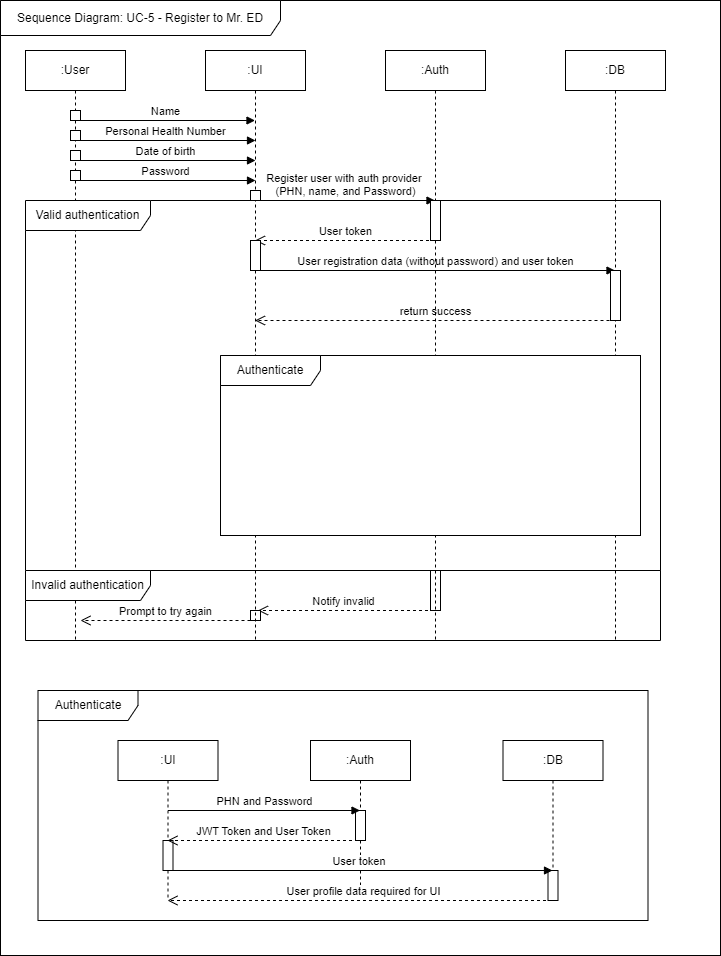

The diagram above was exported from draw.io. Its source (the exported page's mxGraphModel, read from the mxfile embedded in the PNG):
<mxGraphModel dx="794" dy="403" grid="1" gridSize="10" guides="1" tooltips="1" connect="1" arrows="1" fold="1" page="1" pageScale="1" pageWidth="850" pageHeight="1100" background="#ffffff" math="0" shadow="0">
  <root>
    <mxCell id="0" />
    <mxCell id="1" parent="0" />
    <mxCell id="u0KG6v-mc00RNV8VL8HW-3" value="" style="rounded=0;whiteSpace=wrap;html=1;" vertex="1" parent="1">
      <mxGeometry x="80" y="55" width="720" height="955" as="geometry" />
    </mxCell>
    <mxCell id="aM9ryv3xv72pqoxQDRHE-1" value=":User" style="shape=umlLifeline;perimeter=lifelinePerimeter;whiteSpace=wrap;html=1;container=0;dropTarget=0;collapsible=0;recursiveResize=0;outlineConnect=0;portConstraint=eastwest;newEdgeStyle={&quot;edgeStyle&quot;:&quot;elbowEdgeStyle&quot;,&quot;elbow&quot;:&quot;vertical&quot;,&quot;curved&quot;:0,&quot;rounded&quot;:0};" parent="1" vertex="1">
      <mxGeometry x="105" y="105" width="100" height="590" as="geometry" />
    </mxCell>
    <mxCell id="X-sE2YKvpPah100xSrJD-4" value="" style="html=1;points=[[0,0,0,0,5],[0,1,0,0,-5],[1,0,0,0,5],[1,1,0,0,-5]];perimeter=orthogonalPerimeter;outlineConnect=0;targetShapes=umlLifeline;portConstraint=eastwest;newEdgeStyle={&quot;curved&quot;:0,&quot;rounded&quot;:0};" parent="aM9ryv3xv72pqoxQDRHE-1" vertex="1">
      <mxGeometry x="45" y="60" width="10" height="10" as="geometry" />
    </mxCell>
    <mxCell id="X-sE2YKvpPah100xSrJD-9" value="" style="html=1;points=[[0,0,0,0,5],[0,1,0,0,-5],[1,0,0,0,5],[1,1,0,0,-5]];perimeter=orthogonalPerimeter;outlineConnect=0;targetShapes=umlLifeline;portConstraint=eastwest;newEdgeStyle={&quot;curved&quot;:0,&quot;rounded&quot;:0};" parent="aM9ryv3xv72pqoxQDRHE-1" vertex="1">
      <mxGeometry x="45" y="80" width="10" height="10" as="geometry" />
    </mxCell>
    <mxCell id="X-sE2YKvpPah100xSrJD-10" value="Personal Health Number" style="html=1;verticalAlign=bottom;endArrow=block;curved=0;rounded=0;" parent="aM9ryv3xv72pqoxQDRHE-1" edge="1">
      <mxGeometry width="80" relative="1" as="geometry">
        <mxPoint x="50" y="90" as="sourcePoint" />
        <mxPoint x="230" y="90" as="targetPoint" />
      </mxGeometry>
    </mxCell>
    <mxCell id="X-sE2YKvpPah100xSrJD-11" value="" style="html=1;points=[[0,0,0,0,5],[0,1,0,0,-5],[1,0,0,0,5],[1,1,0,0,-5]];perimeter=orthogonalPerimeter;outlineConnect=0;targetShapes=umlLifeline;portConstraint=eastwest;newEdgeStyle={&quot;curved&quot;:0,&quot;rounded&quot;:0};" parent="aM9ryv3xv72pqoxQDRHE-1" vertex="1">
      <mxGeometry x="45" y="100" width="10" height="10" as="geometry" />
    </mxCell>
    <mxCell id="X-sE2YKvpPah100xSrJD-12" value="Date of birth" style="html=1;verticalAlign=bottom;endArrow=block;curved=0;rounded=0;" parent="aM9ryv3xv72pqoxQDRHE-1" edge="1">
      <mxGeometry width="80" relative="1" as="geometry">
        <mxPoint x="50" y="110" as="sourcePoint" />
        <mxPoint x="230" y="110" as="targetPoint" />
      </mxGeometry>
    </mxCell>
    <mxCell id="X-sE2YKvpPah100xSrJD-13" value="" style="html=1;points=[[0,0,0,0,5],[0,1,0,0,-5],[1,0,0,0,5],[1,1,0,0,-5]];perimeter=orthogonalPerimeter;outlineConnect=0;targetShapes=umlLifeline;portConstraint=eastwest;newEdgeStyle={&quot;curved&quot;:0,&quot;rounded&quot;:0};" parent="aM9ryv3xv72pqoxQDRHE-1" vertex="1">
      <mxGeometry x="45" y="120" width="10" height="10" as="geometry" />
    </mxCell>
    <mxCell id="X-sE2YKvpPah100xSrJD-14" value="Password" style="html=1;verticalAlign=bottom;endArrow=block;curved=0;rounded=0;" parent="aM9ryv3xv72pqoxQDRHE-1" edge="1">
      <mxGeometry width="80" relative="1" as="geometry">
        <mxPoint x="50" y="130" as="sourcePoint" />
        <mxPoint x="230" y="130" as="targetPoint" />
      </mxGeometry>
    </mxCell>
    <mxCell id="X-sE2YKvpPah100xSrJD-8" value="Name" style="html=1;verticalAlign=bottom;endArrow=block;curved=0;rounded=0;" parent="1" target="aM9ryv3xv72pqoxQDRHE-5" edge="1">
      <mxGeometry width="80" relative="1" as="geometry">
        <mxPoint x="155" y="175" as="sourcePoint" />
        <mxPoint x="235" y="175" as="targetPoint" />
      </mxGeometry>
    </mxCell>
    <mxCell id="X-sE2YKvpPah100xSrJD-16" value="Register user with auth provider&amp;nbsp;&lt;br&gt;(PHN, name, and Password)" style="html=1;verticalAlign=bottom;endArrow=block;curved=0;rounded=0;" parent="1" target="X-sE2YKvpPah100xSrJD-1" edge="1">
      <mxGeometry width="80" relative="1" as="geometry">
        <mxPoint x="335" y="255" as="sourcePoint" />
        <mxPoint x="415" y="255" as="targetPoint" />
      </mxGeometry>
    </mxCell>
    <mxCell id="X-sE2YKvpPah100xSrJD-19" value="User token" style="html=1;verticalAlign=bottom;endArrow=open;dashed=1;endSize=8;curved=0;rounded=0;" parent="1" target="aM9ryv3xv72pqoxQDRHE-5" edge="1">
      <mxGeometry relative="1" as="geometry">
        <mxPoint x="514.5" y="295" as="sourcePoint" />
        <mxPoint x="405" y="295" as="targetPoint" />
      </mxGeometry>
    </mxCell>
    <mxCell id="X-sE2YKvpPah100xSrJD-21" value="User registration data (without password) and user token" style="html=1;verticalAlign=bottom;endArrow=block;curved=0;rounded=0;" parent="1" target="X-sE2YKvpPah100xSrJD-2" edge="1">
      <mxGeometry width="80" relative="1" as="geometry">
        <mxPoint x="335" y="325" as="sourcePoint" />
        <mxPoint x="415" y="325" as="targetPoint" />
      </mxGeometry>
    </mxCell>
    <mxCell id="X-sE2YKvpPah100xSrJD-24" value="return success" style="html=1;verticalAlign=bottom;endArrow=open;dashed=1;endSize=8;curved=0;rounded=0;" parent="1" target="aM9ryv3xv72pqoxQDRHE-5" edge="1">
      <mxGeometry relative="1" as="geometry">
        <mxPoint x="695" y="375" as="sourcePoint" />
        <mxPoint x="615" y="375" as="targetPoint" />
      </mxGeometry>
    </mxCell>
    <mxCell id="X-sE2YKvpPah100xSrJD-26" value="Authenticate" style="shape=umlFrame;whiteSpace=wrap;html=1;pointerEvents=0;width=100;height=30;" parent="1" vertex="1">
      <mxGeometry x="117.5" y="745" width="610" height="230" as="geometry" />
    </mxCell>
    <mxCell id="X-sE2YKvpPah100xSrJD-27" value=":UI" style="shape=umlLifeline;perimeter=lifelinePerimeter;whiteSpace=wrap;html=1;container=0;dropTarget=0;collapsible=0;recursiveResize=0;outlineConnect=0;portConstraint=eastwest;newEdgeStyle={&quot;edgeStyle&quot;:&quot;elbowEdgeStyle&quot;,&quot;elbow&quot;:&quot;vertical&quot;,&quot;curved&quot;:0,&quot;rounded&quot;:0};" parent="1" vertex="1">
      <mxGeometry x="197.5" y="795" width="100" height="160" as="geometry" />
    </mxCell>
    <mxCell id="X-sE2YKvpPah100xSrJD-45" value="" style="html=1;points=[[0,0,0,0,5],[0,1,0,0,-5],[1,0,0,0,5],[1,1,0,0,-5]];perimeter=orthogonalPerimeter;outlineConnect=0;targetShapes=umlLifeline;portConstraint=eastwest;newEdgeStyle={&quot;curved&quot;:0,&quot;rounded&quot;:0};" parent="X-sE2YKvpPah100xSrJD-27" vertex="1">
      <mxGeometry x="45" y="100" width="10" height="30" as="geometry" />
    </mxCell>
    <mxCell id="X-sE2YKvpPah100xSrJD-30" value=":Auth" style="shape=umlLifeline;perimeter=lifelinePerimeter;whiteSpace=wrap;html=1;container=0;dropTarget=0;collapsible=0;recursiveResize=0;outlineConnect=0;portConstraint=eastwest;newEdgeStyle={&quot;edgeStyle&quot;:&quot;elbowEdgeStyle&quot;,&quot;elbow&quot;:&quot;vertical&quot;,&quot;curved&quot;:0,&quot;rounded&quot;:0};" parent="1" vertex="1">
      <mxGeometry x="390" y="795" width="100" height="150" as="geometry" />
    </mxCell>
    <mxCell id="X-sE2YKvpPah100xSrJD-42" value="" style="html=1;points=[[0,0,0,0,5],[0,1,0,0,-5],[1,0,0,0,5],[1,1,0,0,-5]];perimeter=orthogonalPerimeter;outlineConnect=0;targetShapes=umlLifeline;portConstraint=eastwest;newEdgeStyle={&quot;curved&quot;:0,&quot;rounded&quot;:0};" parent="X-sE2YKvpPah100xSrJD-30" vertex="1">
      <mxGeometry x="45" y="70" width="10" height="30" as="geometry" />
    </mxCell>
    <mxCell id="X-sE2YKvpPah100xSrJD-32" value=":DB" style="shape=umlLifeline;perimeter=lifelinePerimeter;whiteSpace=wrap;html=1;container=0;dropTarget=0;collapsible=0;recursiveResize=0;outlineConnect=0;portConstraint=eastwest;newEdgeStyle={&quot;edgeStyle&quot;:&quot;elbowEdgeStyle&quot;,&quot;elbow&quot;:&quot;vertical&quot;,&quot;curved&quot;:0,&quot;rounded&quot;:0};" parent="1" vertex="1">
      <mxGeometry x="582.5" y="795" width="100" height="160" as="geometry" />
    </mxCell>
    <mxCell id="X-sE2YKvpPah100xSrJD-46" value="" style="html=1;points=[[0,0,0,0,5],[0,1,0,0,-5],[1,0,0,0,5],[1,1,0,0,-5]];perimeter=orthogonalPerimeter;outlineConnect=0;targetShapes=umlLifeline;portConstraint=eastwest;newEdgeStyle={&quot;curved&quot;:0,&quot;rounded&quot;:0};" parent="X-sE2YKvpPah100xSrJD-32" vertex="1">
      <mxGeometry x="45" y="130" width="10" height="30" as="geometry" />
    </mxCell>
    <mxCell id="X-sE2YKvpPah100xSrJD-35" value="Valid authentication" style="shape=umlFrame;whiteSpace=wrap;html=1;pointerEvents=0;width=125;height=30;" parent="1" vertex="1">
      <mxGeometry x="105" y="255" width="635" height="370" as="geometry" />
    </mxCell>
    <mxCell id="X-sE2YKvpPah100xSrJD-36" value="Invalid authentication" style="shape=umlFrame;whiteSpace=wrap;html=1;pointerEvents=0;width=125;height=30;" parent="1" vertex="1">
      <mxGeometry x="105" y="625" width="635" height="70" as="geometry" />
    </mxCell>
    <mxCell id="X-sE2YKvpPah100xSrJD-37" value="" style="html=1;points=[[0,0,0,0,5],[0,1,0,0,-5],[1,0,0,0,5],[1,1,0,0,-5]];perimeter=orthogonalPerimeter;outlineConnect=0;targetShapes=umlLifeline;portConstraint=eastwest;newEdgeStyle={&quot;curved&quot;:0,&quot;rounded&quot;:0};" parent="1" vertex="1">
      <mxGeometry x="510" y="625" width="10" height="40" as="geometry" />
    </mxCell>
    <mxCell id="X-sE2YKvpPah100xSrJD-38" value="Notify invalid" style="html=1;verticalAlign=bottom;endArrow=open;dashed=1;endSize=8;curved=0;rounded=0;" parent="1" edge="1">
      <mxGeometry relative="1" as="geometry">
        <mxPoint x="507.5" y="665" as="sourcePoint" />
        <mxPoint x="337.5" y="665" as="targetPoint" />
      </mxGeometry>
    </mxCell>
    <mxCell id="X-sE2YKvpPah100xSrJD-39" value="" style="html=1;points=[[0,0,0,0,5],[0,1,0,0,-5],[1,0,0,0,5],[1,1,0,0,-5]];perimeter=orthogonalPerimeter;outlineConnect=0;targetShapes=umlLifeline;portConstraint=eastwest;newEdgeStyle={&quot;curved&quot;:0,&quot;rounded&quot;:0};" parent="1" vertex="1">
      <mxGeometry x="330" y="665" width="10" height="10" as="geometry" />
    </mxCell>
    <mxCell id="X-sE2YKvpPah100xSrJD-40" value="Prompt to try again" style="html=1;verticalAlign=bottom;endArrow=open;dashed=1;endSize=8;curved=0;rounded=0;" parent="1" edge="1">
      <mxGeometry relative="1" as="geometry">
        <mxPoint x="330" y="675" as="sourcePoint" />
        <mxPoint x="160" y="675" as="targetPoint" />
      </mxGeometry>
    </mxCell>
    <mxCell id="X-sE2YKvpPah100xSrJD-41" value="PHN and Password" style="html=1;verticalAlign=bottom;endArrow=block;curved=0;rounded=0;" parent="1" target="X-sE2YKvpPah100xSrJD-30" edge="1">
      <mxGeometry width="80" relative="1" as="geometry">
        <mxPoint x="247.5" y="865" as="sourcePoint" />
        <mxPoint x="327.5" y="865" as="targetPoint" />
      </mxGeometry>
    </mxCell>
    <mxCell id="X-sE2YKvpPah100xSrJD-43" value="JWT Token and User Token" style="html=1;verticalAlign=bottom;endArrow=open;dashed=1;endSize=8;curved=0;rounded=0;" parent="1" target="X-sE2YKvpPah100xSrJD-27" edge="1">
      <mxGeometry relative="1" as="geometry">
        <mxPoint x="437.5" y="895" as="sourcePoint" />
        <mxPoint x="357.5" y="895" as="targetPoint" />
      </mxGeometry>
    </mxCell>
    <mxCell id="X-sE2YKvpPah100xSrJD-44" value="User token&amp;nbsp;" style="html=1;verticalAlign=bottom;endArrow=block;curved=0;rounded=0;" parent="1" target="X-sE2YKvpPah100xSrJD-32" edge="1">
      <mxGeometry width="80" relative="1" as="geometry">
        <mxPoint x="247.5" y="925" as="sourcePoint" />
        <mxPoint x="327.5" y="925" as="targetPoint" />
      </mxGeometry>
    </mxCell>
    <mxCell id="X-sE2YKvpPah100xSrJD-47" value="User profile data required for UI" style="html=1;verticalAlign=bottom;endArrow=open;dashed=1;endSize=8;curved=0;rounded=0;" parent="1" target="X-sE2YKvpPah100xSrJD-27" edge="1">
      <mxGeometry relative="1" as="geometry">
        <mxPoint x="637.5" y="955" as="sourcePoint" />
        <mxPoint x="557.5" y="955" as="targetPoint" />
      </mxGeometry>
    </mxCell>
    <mxCell id="aM9ryv3xv72pqoxQDRHE-5" value=":UI" style="shape=umlLifeline;perimeter=lifelinePerimeter;whiteSpace=wrap;html=1;container=0;dropTarget=0;collapsible=0;recursiveResize=0;outlineConnect=0;portConstraint=eastwest;newEdgeStyle={&quot;edgeStyle&quot;:&quot;elbowEdgeStyle&quot;,&quot;elbow&quot;:&quot;vertical&quot;,&quot;curved&quot;:0,&quot;rounded&quot;:0};" parent="1" vertex="1">
      <mxGeometry x="285" y="105" width="100" height="590" as="geometry" />
    </mxCell>
    <mxCell id="X-sE2YKvpPah100xSrJD-15" value="" style="html=1;points=[[0,0,0,0,5],[0,1,0,0,-5],[1,0,0,0,5],[1,1,0,0,-5]];perimeter=orthogonalPerimeter;outlineConnect=0;targetShapes=umlLifeline;portConstraint=eastwest;newEdgeStyle={&quot;curved&quot;:0,&quot;rounded&quot;:0};" parent="aM9ryv3xv72pqoxQDRHE-5" vertex="1">
      <mxGeometry x="45" y="140" width="10" height="10" as="geometry" />
    </mxCell>
    <mxCell id="X-sE2YKvpPah100xSrJD-20" value="" style="html=1;points=[[0,0,0,0,5],[0,1,0,0,-5],[1,0,0,0,5],[1,1,0,0,-5]];perimeter=orthogonalPerimeter;outlineConnect=0;targetShapes=umlLifeline;portConstraint=eastwest;newEdgeStyle={&quot;curved&quot;:0,&quot;rounded&quot;:0};" parent="aM9ryv3xv72pqoxQDRHE-5" vertex="1">
      <mxGeometry x="45" y="190" width="10" height="30" as="geometry" />
    </mxCell>
    <mxCell id="X-sE2YKvpPah100xSrJD-1" value=":Auth" style="shape=umlLifeline;perimeter=lifelinePerimeter;whiteSpace=wrap;html=1;container=0;dropTarget=0;collapsible=0;recursiveResize=0;outlineConnect=0;portConstraint=eastwest;newEdgeStyle={&quot;edgeStyle&quot;:&quot;elbowEdgeStyle&quot;,&quot;elbow&quot;:&quot;vertical&quot;,&quot;curved&quot;:0,&quot;rounded&quot;:0};" parent="1" vertex="1">
      <mxGeometry x="465" y="105" width="100" height="590" as="geometry" />
    </mxCell>
    <mxCell id="X-sE2YKvpPah100xSrJD-17" value="" style="html=1;points=[[0,0,0,0,5],[0,1,0,0,-5],[1,0,0,0,5],[1,1,0,0,-5]];perimeter=orthogonalPerimeter;outlineConnect=0;targetShapes=umlLifeline;portConstraint=eastwest;newEdgeStyle={&quot;curved&quot;:0,&quot;rounded&quot;:0};" parent="X-sE2YKvpPah100xSrJD-1" vertex="1">
      <mxGeometry x="45" y="150" width="10" height="40" as="geometry" />
    </mxCell>
    <mxCell id="X-sE2YKvpPah100xSrJD-2" value=":DB" style="shape=umlLifeline;perimeter=lifelinePerimeter;whiteSpace=wrap;html=1;container=0;dropTarget=0;collapsible=0;recursiveResize=0;outlineConnect=0;portConstraint=eastwest;newEdgeStyle={&quot;edgeStyle&quot;:&quot;elbowEdgeStyle&quot;,&quot;elbow&quot;:&quot;vertical&quot;,&quot;curved&quot;:0,&quot;rounded&quot;:0};" parent="1" vertex="1">
      <mxGeometry x="645" y="105" width="100" height="590" as="geometry" />
    </mxCell>
    <mxCell id="X-sE2YKvpPah100xSrJD-22" value="" style="html=1;points=[[0,0,0,0,5],[0,1,0,0,-5],[1,0,0,0,5],[1,1,0,0,-5]];perimeter=orthogonalPerimeter;outlineConnect=0;targetShapes=umlLifeline;portConstraint=eastwest;newEdgeStyle={&quot;curved&quot;:0,&quot;rounded&quot;:0};" parent="X-sE2YKvpPah100xSrJD-2" vertex="1">
      <mxGeometry x="45" y="220" width="10" height="50" as="geometry" />
    </mxCell>
    <mxCell id="u0KG6v-mc00RNV8VL8HW-1" value="" style="rounded=0;whiteSpace=wrap;html=1;" vertex="1" parent="1">
      <mxGeometry x="300" y="410" width="420" height="180" as="geometry" />
    </mxCell>
    <mxCell id="X-sE2YKvpPah100xSrJD-48" value="Authenticate" style="shape=umlFrame;whiteSpace=wrap;html=1;pointerEvents=0;width=100;height=30;" parent="1" vertex="1">
      <mxGeometry x="300" y="410" width="420" height="180" as="geometry" />
    </mxCell>
    <mxCell id="u0KG6v-mc00RNV8VL8HW-2" value="Sequence Diagram: UC-5 - Register to Mr. ED" style="shape=umlFrame;whiteSpace=wrap;html=1;pointerEvents=0;width=280;height=35;" vertex="1" parent="1">
      <mxGeometry x="80" y="55" width="720" height="955" as="geometry" />
    </mxCell>
  </root>
</mxGraphModel>